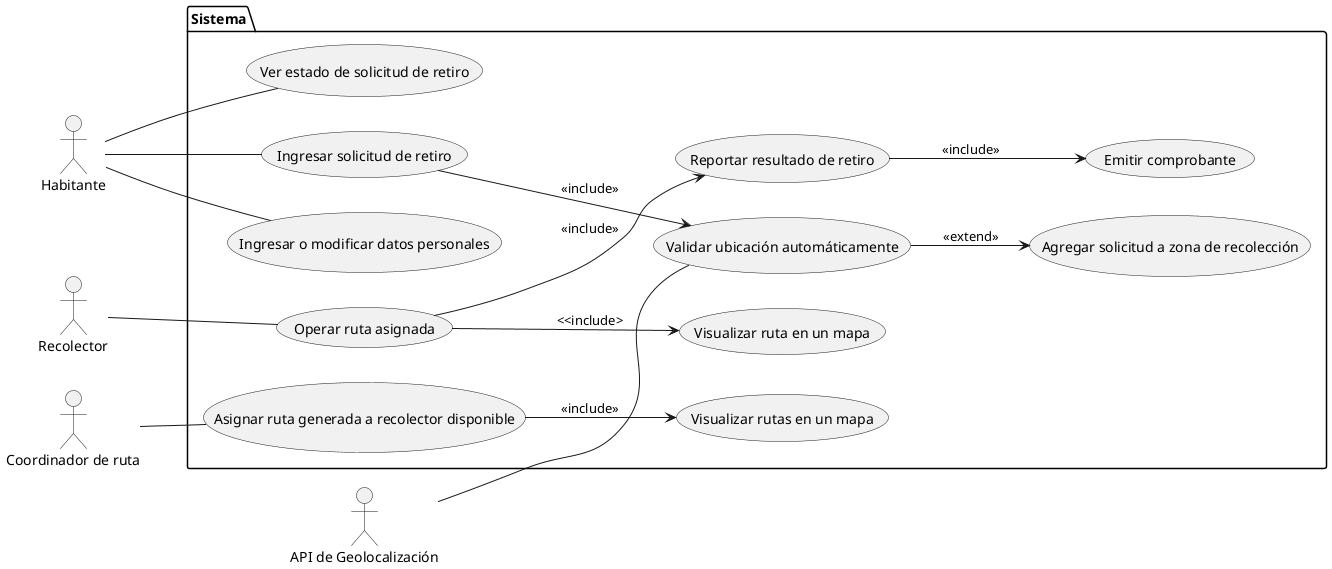

The diagram above was rendered by PlantUML. Its source (embedded in the PNG):
@startuml
left to right direction

:Habitante:
:Recolector:
:API de Geolocalización: as api
:Coordinador de ruta: as coordinador

package Sistema {
  usecase "Ingresar solicitud de retiro" as UC1
  usecase "Validar ubicación automáticamente" as UC2
  usecase "Ingresar o modificar datos personales" as UC3
  usecase "Ver estado de solicitud de retiro" as UC4
  usecase "Operar ruta asignada" as UC5
  usecase "Visualizar ruta en un mapa" as UC6
  usecase "Reportar resultado de retiro" as UC7
  usecase "Emitir comprobante" as UC8
	usecase "Agregar solicitud a zona de recolección" as UC9
	usecase "Asignar ruta generada a recolector disponible" as UC10
	usecase "Visualizar rutas en un mapa" as UC11
}

:UC1: --> :UC2: : <<include>>
:UC5: --> :UC6: : <<include>
:UC5: --> :UC7: : <<include>>
:UC7: --> :UC8: : <<include>>
:UC2: --> :UC9: : <<extend>>
:UC10: --> :UC11: : <<include>>

:Habitante: -- UC1
:Habitante: -- UC3
:Habitante: -- UC4
:Recolector: -- UC5
:api: -- UC2
:coordinador: -- UC10
@enduml